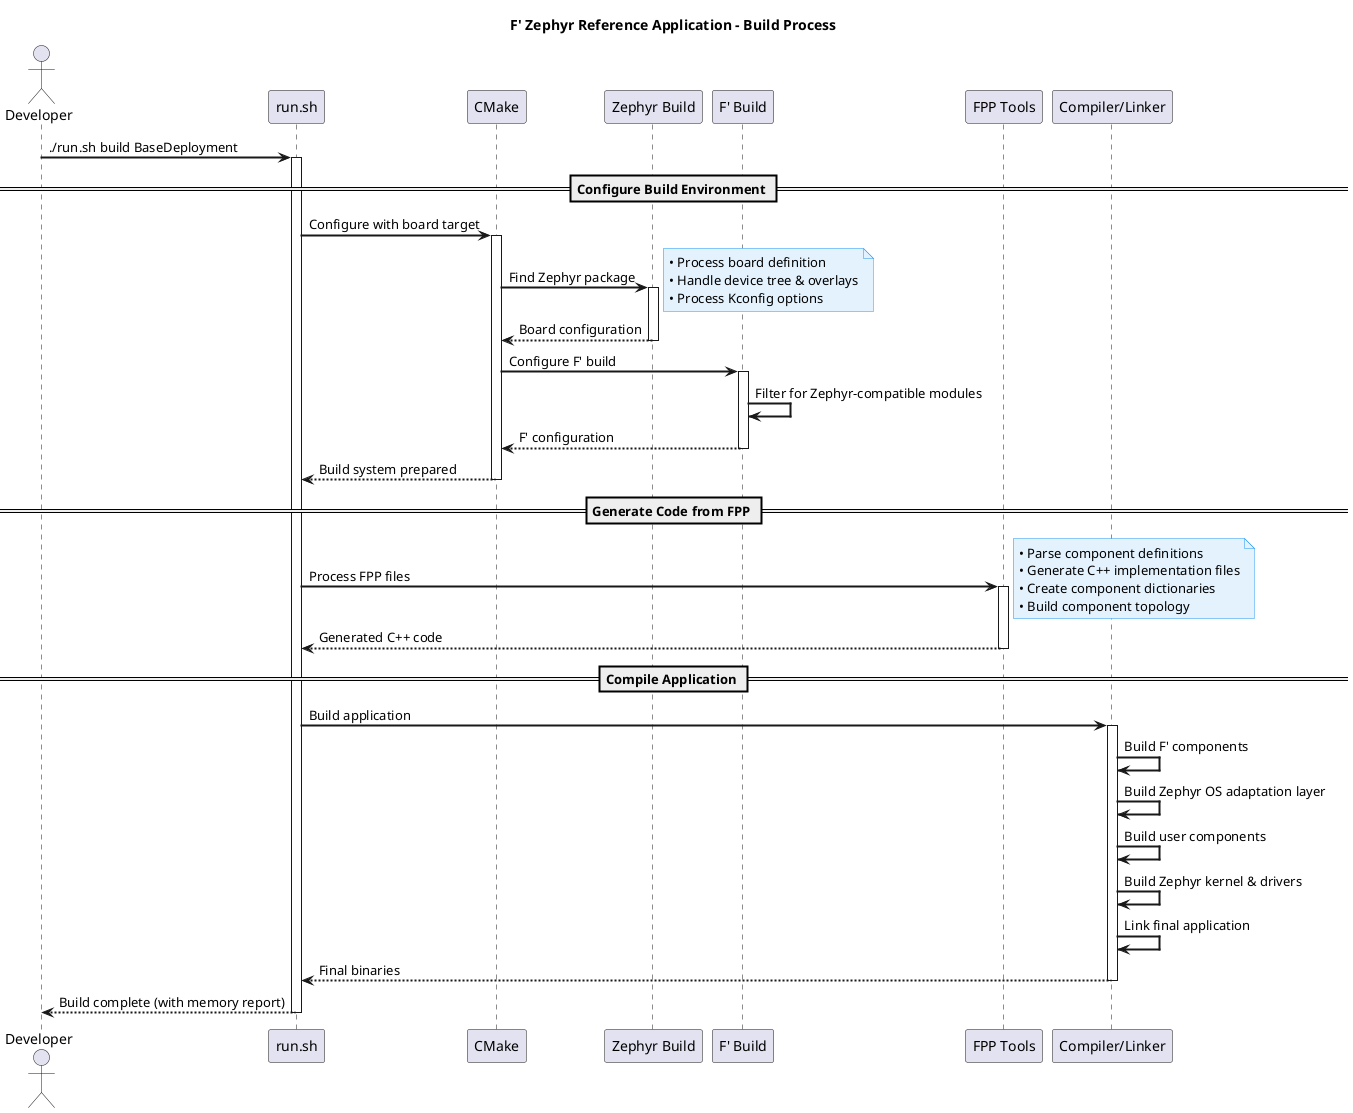

The diagram above was rendered by PlantUML. Its source (embedded in the PNG):
@startuml F' Zephyr Build Process

skinparam sequenceArrowThickness 2
skinparam sequenceBoxBorderColor #0B5394
skinparam NoteBackgroundColor #E3F2FD
skinparam NoteBorderColor #2196F3

title F' Zephyr Reference Application - Build Process

actor "Developer" as dev
participant "run.sh" as runsh
participant "CMake" as cmake
participant "Zephyr Build" as zephyr
participant "F' Build" as fprime
participant "FPP Tools" as fpptools
participant "Compiler/Linker" as compiler

dev -> runsh: ./run.sh build BaseDeployment
activate runsh

== Configure Build Environment ==
runsh -> cmake: Configure with board target
activate cmake

cmake -> zephyr: Find Zephyr package
activate zephyr
note right
  • Process board definition
  • Handle device tree & overlays
  • Process Kconfig options
end note
zephyr --> cmake: Board configuration
deactivate zephyr

cmake -> fprime: Configure F' build
activate fprime
fprime -> fprime: Filter for Zephyr-compatible modules
fprime --> cmake: F' configuration
deactivate fprime

cmake --> runsh: Build system prepared
deactivate cmake

== Generate Code from FPP ==
runsh -> fpptools: Process FPP files
activate fpptools
note right
  • Parse component definitions
  • Generate C++ implementation files
  • Create component dictionaries
  • Build component topology
end note
fpptools --> runsh: Generated C++ code
deactivate fpptools

== Compile Application ==
runsh -> compiler: Build application
activate compiler
compiler -> compiler: Build F' components
compiler -> compiler: Build Zephyr OS adaptation layer
compiler -> compiler: Build user components
compiler -> compiler: Build Zephyr kernel & drivers

compiler -> compiler: Link final application

compiler --> runsh: Final binaries
deactivate compiler

runsh --> dev: Build complete (with memory report)
deactivate runsh

@enduml